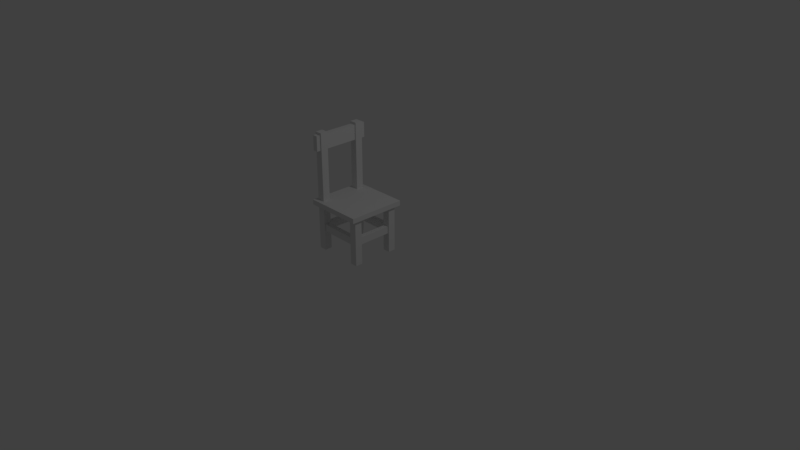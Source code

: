 # Source: Chair.blend  (saved by Blender 2.78.0; exported with 4.5.12 LTS)
import bpy
from mathutils import Matrix  # noqa: F401  (used for matrix-valued properties, if any)

bpy.ops.wm.read_factory_settings(use_empty=True)
scene = bpy.context.scene
scene.name = 'Scene'

# ---- collections
col_collection_1 = bpy.data.collections.new('Collection 1'); scene.collection.children.link(col_collection_1)

# ---- materials (node trees are filled in below, after node groups)
mat_material = bpy.data.materials.new('Material')
mat_material.alpha_threshold = 0.0
mat_material.use_transparent_shadow = False
mat_material.roughness = 0.5
mat_material.line_color = (0.0, 0.0, 0.0, 1.0)

# ---- material node trees

# ---- world
world_world = bpy.data.worlds.new('World'); scene.world = world_world
world_world.color = (0.05088, 0.05088, 0.05088)
world_world.use_sun_shadow = False
world_world.sun_shadow_jitter_overblur = 0.0
world_world.cycles.sampling_method = 'MANUAL'

# ---- cameras
cam_camera = bpy.data.cameras.new('Camera')
cam_camera.clip_end = 100.0
cam_camera.lens = 35.0
cam_camera.sensor_width = 32.0
cam_camera.sensor_height = 18.0
cam_camera.ortho_scale = 7.314
cam_camera.dof.focus_distance = 0.0
cam_camera.dof.aperture_fstop = 128.0

# ---- lights
light_lamp = bpy.data.lights.new('Lamp', 'POINT')
light_lamp.transmission_factor = 0.0
light_lamp.cutoff_distance = 30.0
light_lamp.energy = 100.0
light_lamp.shadow_buffer_clip_start = 1.001
light_lamp.shadow_soft_size = 0.1
light_lamp.shadow_maximum_resolution = 0.006
light_lamp.use_absolute_resolution = True

# ---- meshes
me_cube = bpy.data.meshes.new('Cube')
me_cube.from_pydata([(-0.6084, 0.3832, 0.6219), (-0.6084, 0.3832, 0.689), (-0.4714, 0.3832, 0.6219), (-0.5714, 0.3832, 0.6219), (-0.4714, 0.3832, 0.689), (-0.5714, 0.3832, 0.689), (-0.4714, 0.3215, 0.689), (-0.4714, 0.2215, 0.689), (-0.6084, 0.2215, 0.6219), (-0.6084, 0.3215, 0.6219), (-0.6084, 0.2215, 0.689), (-0.6084, 0.3215, 0.689), (-0.5714, 0.3215, 0.689), (-0.5714, 0.2215, 0.689), (-0.4714, 0.2215, 0.6219), (-0.4714, 0.3215, 0.6219), (-0.5714, 0.2215, 0.6219), (-0.5714, 0.3215, 0.6219), (-0.4714, 0.2215, -0.001431), (-0.4714, 0.3215, -0.001431), (-0.5714, 0.2215, -0.001431), (-0.5714, 0.3215, -0.001431), (-0.5714, 0.2215, 0.3713), (-0.5714, 0.2215, 0.2492), (-0.4714, 0.2215, 0.2492), (-0.4714, 0.2215, 0.3713), (-0.4714, 0.3215, 0.2492), (-0.4714, 0.3215, 0.3713), (-0.555, 0.2215, 0.3584), (-0.555, 0.2215, 0.2621), (-0.4878, 0.2215, 0.2621), (-0.4878, 0.2215, 0.3584), (-0.4714, 0.2373, 0.2616), (-0.4714, 0.2373, 0.3589), (-0.4714, 0.3058, 0.2616), (-0.4714, 0.3058, 0.3589), (0.1716, 0.3832, 0.6219), (0.1716, 0.3832, 0.689), (0.03458, 0.3832, 0.6219), (0.1346, 0.3832, 0.6219), (0.1716, 0.2215, 0.6219), (0.1716, 0.3215, 0.6219), (0.03458, 0.2215, 0.6219), (0.03458, 0.3215, 0.6219), (0.1346, 0.2215, 0.6219), (0.1346, 0.3215, 0.6219), (0.03458, 0.2215, -0.001431), (0.03458, 0.3215, -0.001431), (0.1346, 0.2215, -0.001431), (0.1346, 0.3215, -0.001431), (0.1346, 0.2215, 0.3713), (0.1346, 0.2215, 0.2492), (0.03458, 0.2215, 0.2492), (0.03458, 0.2215, 0.3713), (0.03458, 0.3215, 0.2492), (0.03458, 0.3215, 0.3713), (0.1182, 0.2215, 0.3584), (0.1182, 0.2215, 0.2621), (0.05097, 0.2215, 0.2621), (0.05097, 0.2215, 0.3584), (0.03458, 0.2373, 0.2616), (0.03458, 0.2373, 0.3589), (0.03458, 0.3058, 0.2616), (0.03458, 0.3058, 0.3589), (-0.2184, 0.2373, 0.2616), (-0.2184, 0.2373, 0.3589), (-0.2184, 0.3058, 0.2616), (-0.2184, 0.3058, 0.3589), (-0.6084, -0.3968, 0.6219), (-0.6084, -0.3968, 0.689), (-0.4714, -0.3968, 0.6219), (-0.5714, -0.3968, 0.6219), (-0.4714, -0.3968, 0.689), (-0.5714, -0.3968, 0.689), (-0.4714, -0.3352, 0.689), (-0.4714, -0.2352, 0.689), (-0.6084, -0.2352, 0.6219), (-0.6084, -0.3352, 0.6219), (-0.6084, -0.2352, 0.689), (-0.6084, -0.3352, 0.689), (-0.5714, -0.3352, 0.689), (-0.5714, -0.2352, 0.689), (-0.4714, -0.2352, 0.6219), (-0.4714, -0.3352, 0.6219), (-0.5714, -0.2352, 0.6219), (-0.5714, -0.3352, 0.6219), (-0.4714, -0.2352, -0.001431), (-0.4714, -0.3352, -0.001431), (-0.5714, -0.2352, -0.001431), (-0.5714, -0.3352, -0.001431), (-0.5714, -0.2352, 0.3713), (-0.5714, -0.2352, 0.2492), (-0.4714, -0.2352, 0.2492), (-0.4714, -0.2352, 0.3713), (-0.4714, -0.3352, 0.2492), (-0.4714, -0.3352, 0.3713), (-0.555, -0.2352, 0.3584), (-0.555, -0.2352, 0.2621), (-0.4878, -0.2352, 0.2621), (-0.4878, -0.2352, 0.3584), (-0.555, -0.006837, 0.3584), (-0.555, -0.006837, 0.2621), (-0.4878, -0.006837, 0.2621), (-0.4878, -0.006837, 0.3584), (-0.4714, -0.2509, 0.2616), (-0.4714, -0.2509, 0.3589), (-0.4714, -0.3195, 0.2616), (-0.4714, -0.3195, 0.3589), (0.1716, -0.3968, 0.6219), (0.1716, -0.3968, 0.689), (0.03458, -0.3968, 0.6219), (0.1346, -0.3968, 0.6219), (0.1716, -0.2352, 0.6219), (0.1716, -0.3352, 0.6219), (0.03458, -0.2352, 0.6219), (0.03458, -0.3352, 0.6219), (0.1346, -0.2352, 0.6219), (0.1346, -0.3352, 0.6219), (0.03458, -0.2352, -0.001431), (0.03458, -0.3352, -0.001431), (0.1346, -0.2352, -0.001431), (0.1346, -0.3352, -0.001431), (0.1346, -0.2352, 0.3713), (0.1346, -0.2352, 0.2492), (0.03458, -0.2352, 0.2492), (0.03458, -0.2352, 0.3713), (0.03458, -0.3352, 0.2492), (0.03458, -0.3352, 0.3713), (0.1182, -0.2352, 0.3584), (0.1182, -0.2352, 0.2621), (0.05097, -0.2352, 0.2621), (0.05097, -0.2352, 0.3584), (0.1182, -0.006837, 0.3584), (0.1182, -0.006837, 0.2621), (0.05097, -0.006837, 0.2621), (0.05097, -0.006837, 0.3584), (0.03458, -0.2509, 0.2616), (0.03458, -0.2509, 0.3589), (0.03458, -0.3195, 0.2616), (0.03458, -0.3195, 0.3589), (-0.2184, -0.2509, 0.2616), (-0.2184, -0.2509, 0.3589), (-0.2184, -0.3195, 0.2616), (-0.2184, -0.3195, 0.3589), (-0.4714, 0.3215, 1.341), (-0.4714, 0.2215, 1.341), (-0.5714, 0.3215, 1.341), (-0.5714, 0.2215, 1.341), (-0.4714, -0.3352, 1.341), (-0.4714, -0.2352, 1.341), (-0.5714, -0.3352, 1.341), (-0.5714, -0.2352, 1.341), (-0.4714, 0.3215, 1.599), (-0.4714, 0.2215, 1.599), (-0.5714, 0.3215, 1.599), (-0.5714, 0.2215, 1.599), (-0.4714, -0.3352, 1.599), (-0.4714, -0.2352, 1.599), (-0.5714, -0.3352, 1.599), (-0.5714, -0.2352, 1.599), (0.1716, -0.2852, 0.6219), (0.1346, -0.2852, 0.6219), (-0.4876, 0.3215, 1.37), (-0.4876, 0.2215, 1.37), (-0.5551, 0.3215, 1.37), (-0.5551, 0.2215, 1.37), (-0.4876, -0.3352, 1.37), (-0.4876, -0.2352, 1.37), (-0.5551, -0.3352, 1.37), (-0.5551, -0.2352, 1.37), (-0.4876, 0.3215, 1.57), (-0.4876, 0.2215, 1.57), (-0.5551, 0.3215, 1.57), (-0.5551, 0.2215, 1.57), (-0.4876, -0.3352, 1.57), (-0.4876, -0.2352, 1.57), (-0.5551, -0.3352, 1.57), (-0.5551, -0.2352, 1.57), (-0.4876, 0.3755, 1.37), (-0.5551, 0.3755, 1.37), (-0.4876, -0.3892, 1.37), (-0.5551, -0.3892, 1.37), (-0.4876, 0.3755, 1.57), (-0.5551, 0.3755, 1.57), (-0.4876, -0.3892, 1.57), (-0.5551, -0.3892, 1.57), (-0.4876, -0.006837, 1.37), (-0.5551, -0.006837, 1.37), (-0.4876, -0.006837, 1.57), (-0.5551, -0.006837, 1.57)], [], [(116, 161, 117, 121, 120, 123, 122), (81, 13, 10, 78), (84, 76, 8, 16), (82, 114, 115, 83), (4, 37, 36, 39, 38, 2, 3, 0, 1, 5), (114, 42, 44, 116), (3, 17, 9, 0), (5, 1, 11, 12), (146, 147, 155, 154), (2, 15, 17, 3), (24, 23, 20, 18), (15, 43, 42, 14), (83, 115, 110, 70), (4, 5, 12, 6), (80, 74, 148, 150), (17, 16, 8, 9), (19, 18, 20, 21), (21, 20, 23, 22, 16, 17), (15, 14, 25, 27), (26, 27, 35, 34), (26, 24, 18, 19), (14, 16, 22, 25), (24, 25, 31, 30), (31, 28, 100, 103), (25, 22, 28, 31), (22, 23, 29, 28), (23, 24, 30, 29), (28, 29, 101, 100), (29, 30, 102, 101), (30, 31, 103, 102), (35, 33, 65, 67), (25, 24, 32, 33), (27, 25, 33, 35), (27, 26, 19, 21, 17, 15), (33, 32, 64, 65), (32, 34, 66, 64), (34, 35, 67, 66), (40, 41, 36, 37, 109, 108, 113, 160, 112), (116, 44, 40, 112), (148, 149, 157, 156), (2, 38, 43, 15), (39, 36, 41, 45), (54, 47, 46, 52), (38, 39, 45, 43), (52, 46, 48, 51), (52, 60, 62, 54), (45, 41, 40, 44), (47, 49, 48, 46), (44, 50, 51, 48, 49, 45), (43, 55, 53, 42), (54, 62, 63, 55), (42, 53, 50, 44), (52, 58, 59, 53), (59, 135, 132, 56), (53, 59, 56, 50), (50, 56, 57, 51), (51, 57, 58, 52), (56, 132, 133, 57), (57, 133, 134, 58), (58, 134, 135, 59), (63, 67, 65, 61), (53, 61, 60, 52), (55, 63, 61, 53), (24, 26, 34, 32), (67, 66, 64, 65), (61, 65, 64, 60), (60, 64, 66, 62), (62, 66, 67, 63), (76, 77, 68, 69, 79, 78, 10, 11, 1, 0, 9, 8), (82, 84, 16, 14), (110, 111, 108, 109, 72, 73, 69, 68, 71, 70), (71, 68, 77, 85), (124, 126, 138, 136), (73, 80, 79, 69), (75, 7, 13, 81), (70, 71, 85, 83), (92, 86, 88, 91), (14, 42, 114, 82), (72, 74, 80, 73), (12, 11, 10, 13), (85, 77, 76, 84), (85, 89, 87, 94, 95, 83), (89, 85, 84, 90, 91, 88), (87, 89, 88, 86), (83, 95, 93, 82), (94, 106, 107, 95), (92, 104, 106, 94), (82, 93, 90, 84), (92, 98, 99, 93), (99, 103, 100, 96), (93, 99, 96, 90), (90, 96, 97, 91), (91, 97, 98, 92), (103, 102, 101, 100), (96, 100, 101, 97), (97, 101, 102, 98), (98, 102, 103, 99), (107, 143, 141, 105), (93, 105, 104, 92), (95, 107, 105, 93), (94, 87, 86, 92), (105, 141, 140, 104), (104, 140, 142, 106), (106, 142, 143, 107), (111, 117, 113, 108), (161, 116, 112, 160), (110, 115, 117, 111), (124, 123, 120, 118), (119, 118, 120, 121), (127, 126, 119, 121, 117, 115), (115, 114, 125, 127), (126, 127, 139, 138), (45, 49, 47, 54, 55, 43), (114, 116, 122, 125), (124, 125, 131, 130), (131, 128, 132, 135), (125, 122, 128, 131), (122, 123, 129, 128), (123, 124, 130, 129), (135, 132, 133, 134), (128, 129, 133, 132), (129, 130, 134, 133), (130, 131, 135, 134), (139, 137, 141, 143), (125, 124, 136, 137), (127, 125, 137, 139), (126, 124, 118, 119), (143, 141, 140, 142), (137, 136, 140, 141), (136, 138, 142, 140), (138, 139, 143, 142), (151, 159, 177, 169), (7, 6, 144, 145), (6, 12, 146, 144), (75, 81, 151, 149), (145, 144, 152, 153), (81, 80, 150, 151), (13, 7, 145, 147), (12, 13, 147, 146), (74, 75, 149, 148), (156, 157, 159, 158), (154, 152, 170, 172), (152, 154, 155, 153), (147, 145, 163, 165), (151, 150, 158, 159), (145, 153, 171, 163), (117, 161, 160, 113), (109, 37, 4, 6, 7, 75, 74, 72), (80, 81, 78, 79), (167, 169, 187, 186), (171, 173, 189, 188), (176, 168, 181, 185), (164, 172, 183, 179), (153, 155, 173, 171), (157, 149, 167, 175), (158, 150, 168, 176), (150, 148, 166, 168), (155, 147, 165, 173), (149, 151, 169, 167), (156, 158, 176, 174), (146, 154, 172, 164), (159, 157, 175, 177), (148, 156, 174, 166), (152, 144, 162, 170), (144, 146, 164, 162), (181, 180, 184, 185), (178, 179, 183, 182), (170, 162, 178, 182), (174, 176, 185, 184), (166, 174, 184, 180), (172, 170, 182, 183), (168, 166, 180, 181), (162, 164, 179, 178), (187, 186, 188, 189), (165, 163, 186, 187), (169, 177, 189, 187), (173, 165, 187, 189), (175, 167, 186, 188), (163, 171, 188, 186), (177, 175, 188, 189)])
me_cube.materials.append(mat_material)
me_cube.use_remesh_preserve_volume = False
me_cube.use_remesh_preserve_attributes = False
me_cube.use_mirror_vertex_groups = False
me_cube.update()

# ---- objects
ob_cube = bpy.data.objects.new('Cube', me_cube)
ob_lamp = bpy.data.objects.new('Lamp', light_lamp)
ob_camera = bpy.data.objects.new('Camera', cam_camera)

# ---- transforms, parenting, visibility, modifiers, constraints
ob_cube.location = (0.0, 0.0, 0.0)
ob_cube.lock_rotations_4d = False
ob_cube.empty_display_type = 'ARROWS'
ob_cube.lineart.crease_threshold = 0.0
_m = ob_cube.modifiers.new('Triangulate', 'TRIANGULATE')
_m.quad_method = 'FIXED'
ob_lamp.location = (4.076, 1.005, 5.904)
ob_lamp.rotation_euler = (0.6503, 0.05522, 1.866)
ob_lamp.lock_rotations_4d = False
ob_lamp.empty_display_type = 'ARROWS'
ob_lamp.color = (0.0, 0.0, 0.0, 0.0)
ob_lamp.lineart.crease_threshold = 0.0
ob_camera.location = (7.481, -6.508, 5.344)
ob_camera.rotation_euler = (1.109, 0.0, 0.8149)
ob_camera.lock_rotations_4d = False
ob_camera.empty_display_type = 'ARROWS'
ob_camera.color = (0.0, 0.0, 0.0, 0.0)
ob_camera.display_type = 'WIRE'
ob_camera.lineart.crease_threshold = 0.0

# ---- collection membership
col_collection_1.objects.link(ob_cube)
col_collection_1.objects.link(ob_lamp)
col_collection_1.objects.link(ob_camera)

# ---- scene / render settings (as saved in the file)
scene.camera = ob_camera
scene.frame_start = 1; scene.frame_end = 250; scene.frame_set(1)
scene.render.engine = 'BLENDER_EEVEE_NEXT'
scene.render.resolution_percentage = 50
scene.render.dither_intensity = 0.0
scene.cycles.use_denoising = False
scene.cycles.samples = 128
scene.cycles.sampling_pattern = 'TABULATED_SOBOL'
scene.cycles.light_sampling_threshold = 0.0
scene.cycles.use_adaptive_sampling = False
scene.cycles.use_light_tree = False
scene.cycles.blur_glossy = 0.0
scene.cycles.sample_clamp_indirect = 0.0
scene.view_settings.view_transform = 'Standard'
bpy.context.view_layer.update()
